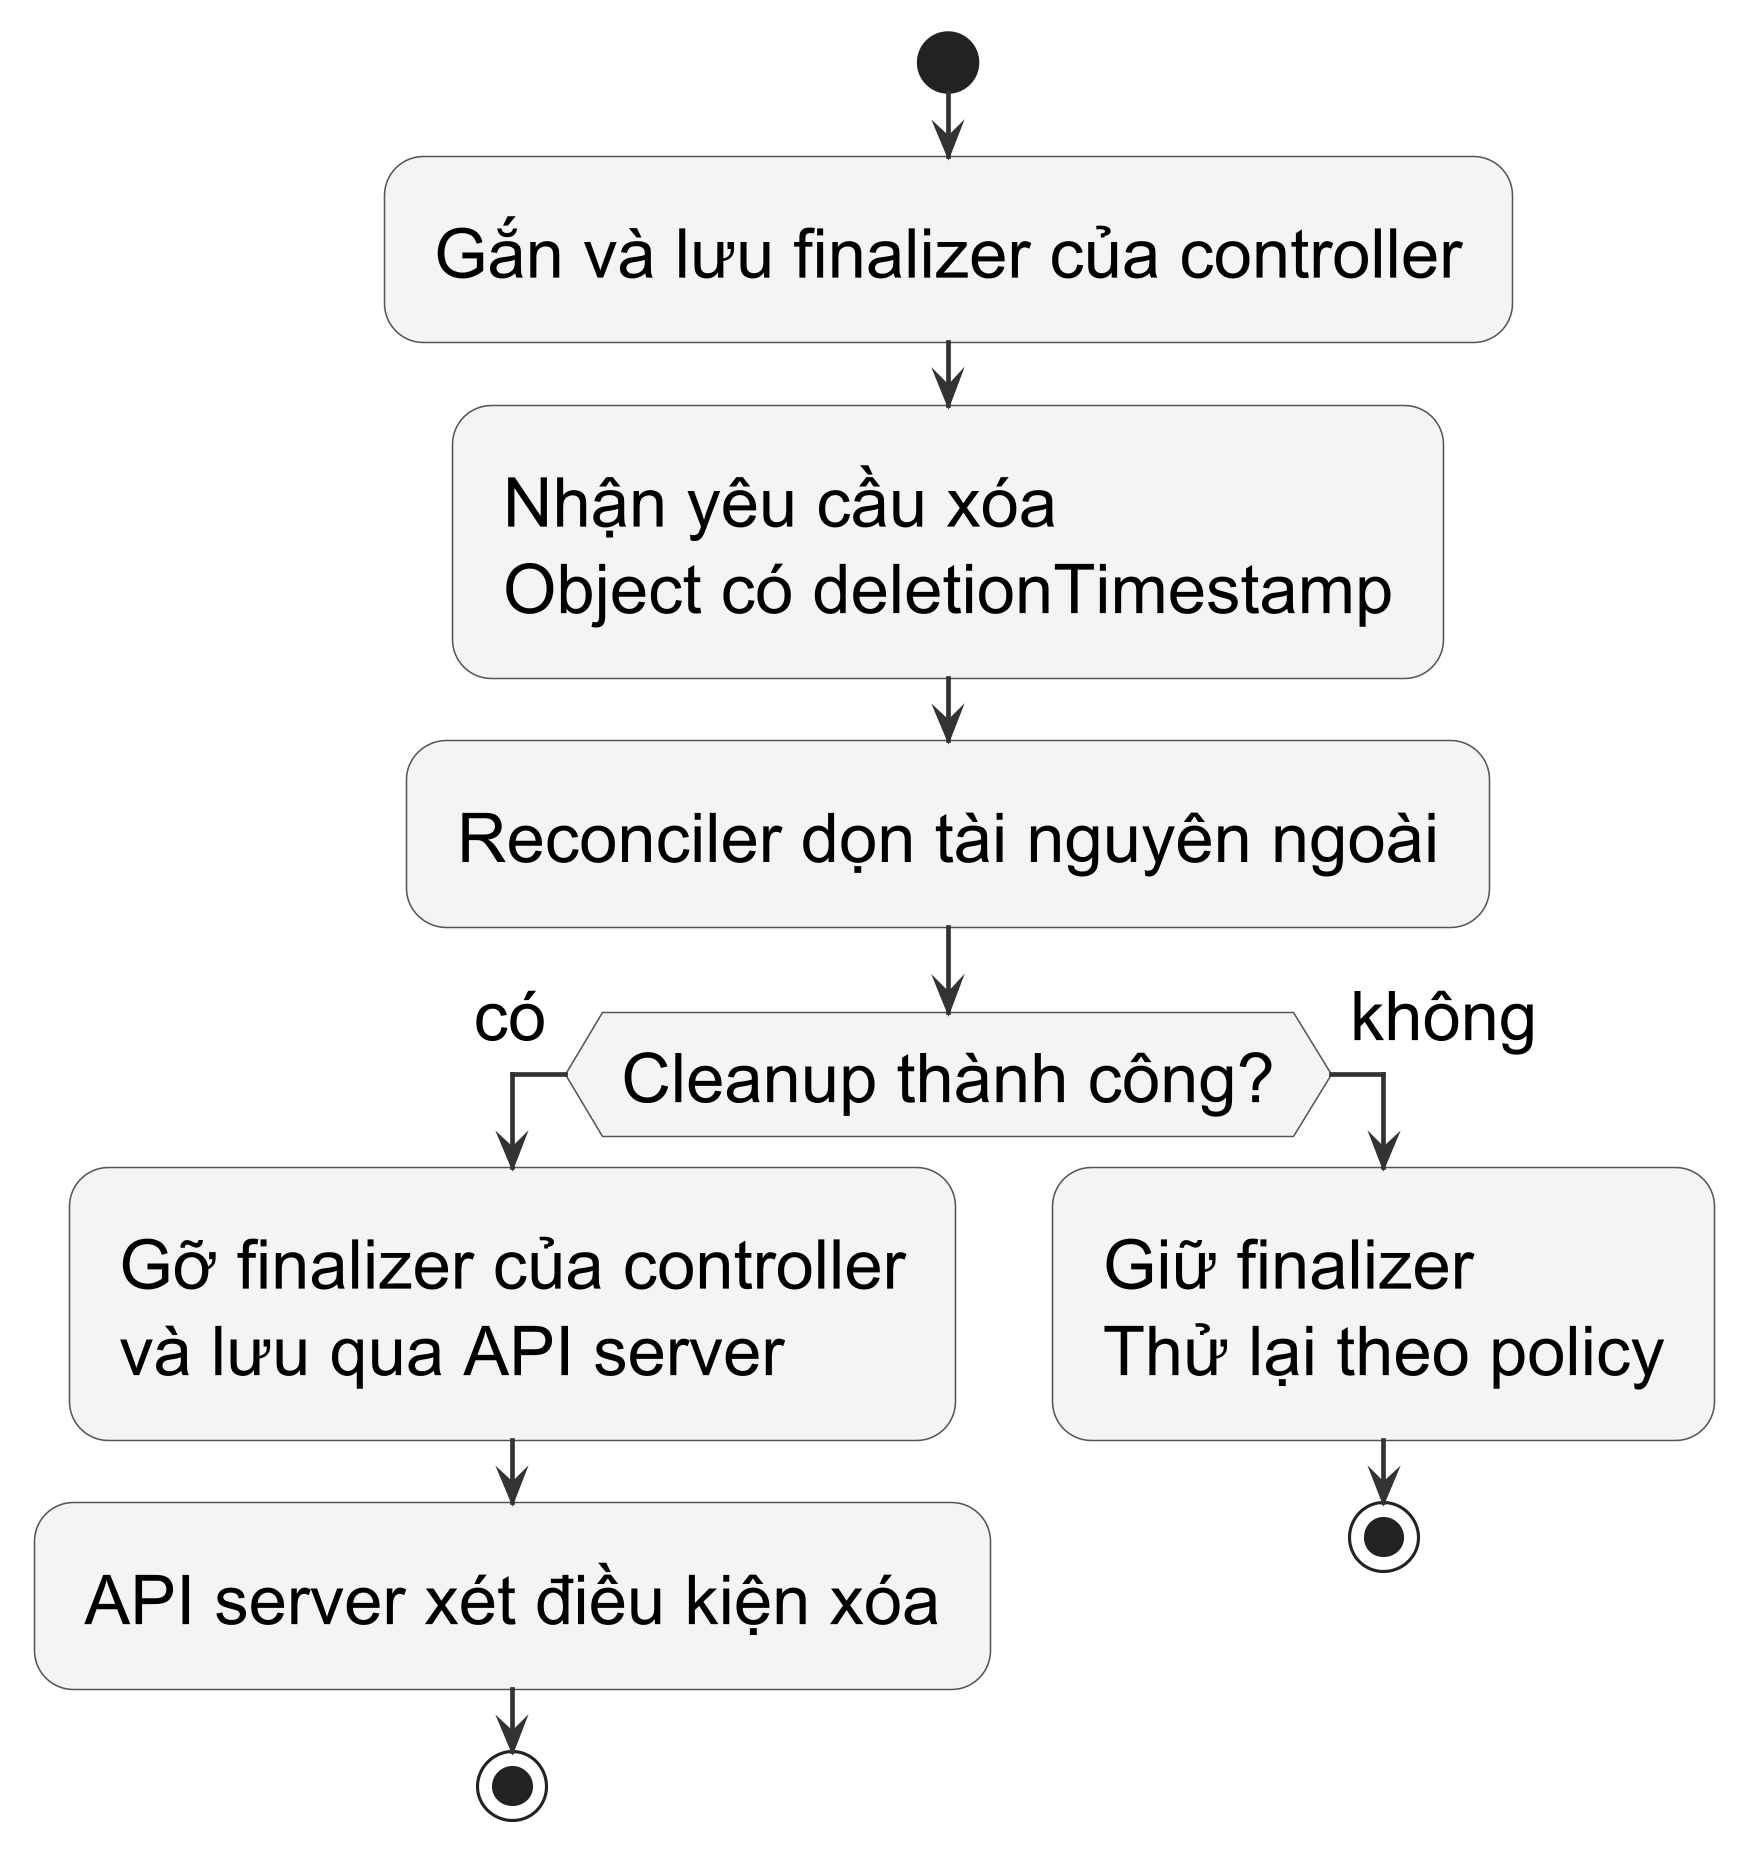

The diagram above was rendered by PlantUML. Its source (embedded in the PNG):
@startuml
!include publication-flow.iuml
skinparam Padding 6
start
:Gắn và lưu finalizer của controller;
:Nhận yêu cầu xóa\nObject có deletionTimestamp;
:Reconciler dọn tài nguyên ngoài;
if (Cleanup thành công?) then (có)
  :Gỡ finalizer của controller\nvà lưu qua API server;
  :API server xét điều kiện xóa;
  stop
else (không)
  :Giữ finalizer\nThử lại theo policy;
  stop
endif
@enduml